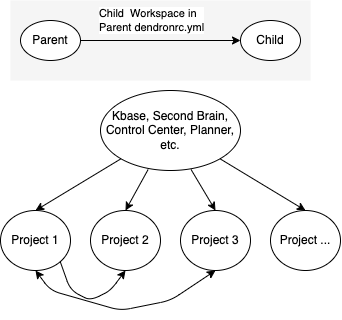

The diagram above was exported from draw.io. Its source (the exported page's mxGraphModel, read from the mxfile embedded in the PNG):
<mxGraphModel dx="783" dy="974" grid="1" gridSize="10" guides="1" tooltips="1" connect="1" arrows="1" fold="1" page="1" pageScale="1" pageWidth="850" pageHeight="1100" math="0" shadow="0">
  <root>
    <mxCell id="0" />
    <mxCell id="1" parent="0" />
    <mxCell id="2" value="Kbase, Second Brain, Control Center, Planner, etc." style="ellipse;whiteSpace=wrap;html=1;" parent="1" vertex="1">
      <mxGeometry x="110" y="100" width="140" height="80" as="geometry" />
    </mxCell>
    <mxCell id="3" value="Project 1" style="ellipse;whiteSpace=wrap;html=1;" parent="1" vertex="1">
      <mxGeometry x="10" y="220" width="70" height="60" as="geometry" />
    </mxCell>
    <mxCell id="6" value="Project 2" style="ellipse;whiteSpace=wrap;html=1;" parent="1" vertex="1">
      <mxGeometry x="100" y="220" width="70" height="60" as="geometry" />
    </mxCell>
    <mxCell id="7" value="Project 3" style="ellipse;whiteSpace=wrap;html=1;" parent="1" vertex="1">
      <mxGeometry x="190" y="220" width="70" height="60" as="geometry" />
    </mxCell>
    <mxCell id="8" value="Project ..." style="ellipse;whiteSpace=wrap;html=1;" parent="1" vertex="1">
      <mxGeometry x="280" y="220" width="70" height="60" as="geometry" />
    </mxCell>
    <mxCell id="10" value="" style="endArrow=classic;html=1;strokeColor=#000000;entryX=0.5;entryY=0;entryDx=0;entryDy=0;exitX=0;exitY=1;exitDx=0;exitDy=0;" parent="1" source="2" target="3" edge="1">
      <mxGeometry width="50" height="50" relative="1" as="geometry">
        <mxPoint x="90" y="170" as="sourcePoint" />
        <mxPoint x="130" y="170" as="targetPoint" />
      </mxGeometry>
    </mxCell>
    <mxCell id="11" value="" style="endArrow=classic;html=1;entryX=0.5;entryY=0;entryDx=0;entryDy=0;exitX=0.34;exitY=0.988;exitDx=0;exitDy=0;exitPerimeter=0;" parent="1" source="2" target="6" edge="1">
      <mxGeometry width="50" height="50" relative="1" as="geometry">
        <mxPoint x="170" y="210" as="sourcePoint" />
        <mxPoint x="140.75700602432596" y="178.4289449756469" as="targetPoint" />
      </mxGeometry>
    </mxCell>
    <mxCell id="12" value="" style="endArrow=classic;html=1;entryX=0.5;entryY=0;entryDx=0;entryDy=0;exitX=0.647;exitY=0.988;exitDx=0;exitDy=0;exitPerimeter=0;" parent="1" source="2" target="7" edge="1">
      <mxGeometry width="50" height="50" relative="1" as="geometry">
        <mxPoint x="200" y="210" as="sourcePoint" />
        <mxPoint x="164.10000000000002" y="186.4000000000001" as="targetPoint" />
      </mxGeometry>
    </mxCell>
    <mxCell id="13" value="" style="endArrow=classic;html=1;entryX=0.5;entryY=0;entryDx=0;entryDy=0;exitX=1;exitY=1;exitDx=0;exitDy=0;" parent="1" source="2" target="8" edge="1">
      <mxGeometry width="50" height="50" relative="1" as="geometry">
        <mxPoint x="280" y="160" as="sourcePoint" />
        <mxPoint x="214.92000000000007" y="188.56000000000006" as="targetPoint" />
      </mxGeometry>
    </mxCell>
    <mxCell id="15" value="" style="rounded=0;whiteSpace=wrap;html=1;fillColor=#f5f5f5;fontColor=#333333;strokeColor=none;align=left;" parent="1" vertex="1">
      <mxGeometry x="20" y="10" width="300" height="80" as="geometry" />
    </mxCell>
    <mxCell id="18" style="edgeStyle=none;html=1;exitX=1;exitY=0.5;exitDx=0;exitDy=0;strokeColor=#000000;" parent="1" source="16" target="17" edge="1">
      <mxGeometry relative="1" as="geometry" />
    </mxCell>
    <mxCell id="19" value="&lt;div style=&quot;text-align: justify;&quot;&gt;Child&amp;nbsp; Workspace in&amp;nbsp;&lt;/div&gt;&lt;div style=&quot;text-align: justify;&quot;&gt;Parent dendronrc.yml&lt;/div&gt;" style="edgeLabel;html=1;align=center;verticalAlign=middle;resizable=0;points=[];" parent="18" vertex="1" connectable="0">
      <mxGeometry x="-0.4714" y="-1" relative="1" as="geometry">
        <mxPoint x="28" y="-21" as="offset" />
      </mxGeometry>
    </mxCell>
    <mxCell id="16" value="Parent" style="ellipse;whiteSpace=wrap;html=1;" parent="1" vertex="1">
      <mxGeometry x="30" y="30" width="60" height="40" as="geometry" />
    </mxCell>
    <mxCell id="17" value="Child" style="ellipse;whiteSpace=wrap;html=1;" parent="1" vertex="1">
      <mxGeometry x="250" y="30" width="60" height="40" as="geometry" />
    </mxCell>
    <mxCell id="20" value="" style="endArrow=classic;html=1;strokeColor=#000000;exitX=1;exitY=1;exitDx=0;exitDy=0;entryX=0.5;entryY=1;entryDx=0;entryDy=0;" parent="1" source="3" target="6" edge="1">
      <mxGeometry width="50" height="50" relative="1" as="geometry">
        <mxPoint x="70" y="340" as="sourcePoint" />
        <mxPoint x="120" y="290" as="targetPoint" />
        <Array as="points">
          <mxPoint x="80" y="300" />
          <mxPoint x="100" y="310" />
          <mxPoint x="120" y="300" />
        </Array>
      </mxGeometry>
    </mxCell>
    <mxCell id="21" value="" style="endArrow=classic;startArrow=classic;html=1;strokeColor=#000000;exitX=0.5;exitY=1;exitDx=0;exitDy=0;entryX=0.5;entryY=1;entryDx=0;entryDy=0;" parent="1" source="3" target="7" edge="1">
      <mxGeometry width="50" height="50" relative="1" as="geometry">
        <mxPoint x="220" y="360" as="sourcePoint" />
        <mxPoint x="270" y="310" as="targetPoint" />
        <Array as="points">
          <mxPoint x="60" y="300" />
          <mxPoint x="130" y="320" />
          <mxPoint x="180" y="310" />
        </Array>
      </mxGeometry>
    </mxCell>
  </root>
</mxGraphModel>